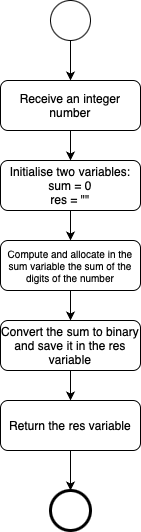

The diagram above was exported from draw.io. Its source (the exported page's mxGraphModel, read from the mxfile embedded in the PNG):
<mxGraphModel dx="1434" dy="827" grid="1" gridSize="10" guides="1" tooltips="1" connect="1" arrows="1" fold="1" page="1" pageScale="1" pageWidth="827" pageHeight="1169" background="#ffffff" math="0" shadow="0">
  <root>
    <mxCell id="0" />
    <mxCell id="1" parent="0" />
    <mxCell id="VRNMHvbQ2h5_KSJw3uvR-1" value="" style="ellipse;whiteSpace=wrap;html=1;aspect=fixed;" vertex="1" parent="1">
      <mxGeometry x="280" y="200" width="40" height="40" as="geometry" />
    </mxCell>
    <mxCell id="VRNMHvbQ2h5_KSJw3uvR-2" value="Receive an integer number" style="rounded=1;whiteSpace=wrap;html=1;" vertex="1" parent="1">
      <mxGeometry x="230" y="280" width="140" height="50" as="geometry" />
    </mxCell>
    <mxCell id="VRNMHvbQ2h5_KSJw3uvR-3" value="Initialise two variables:&lt;div&gt;sum = 0&lt;/div&gt;&lt;div&gt;res = &quot;&quot;&lt;/div&gt;" style="rounded=1;whiteSpace=wrap;html=1;" vertex="1" parent="1">
      <mxGeometry x="230" y="360" width="140" height="50" as="geometry" />
    </mxCell>
    <mxCell id="VRNMHvbQ2h5_KSJw3uvR-4" value="Compute and allocate in the sum variable the sum of the digits of the number" style="rounded=1;whiteSpace=wrap;html=1;fontSize=10;" vertex="1" parent="1">
      <mxGeometry x="230" y="440" width="140" height="50" as="geometry" />
    </mxCell>
    <mxCell id="VRNMHvbQ2h5_KSJw3uvR-5" value="" style="ellipse;whiteSpace=wrap;html=1;aspect=fixed;strokeWidth=3;" vertex="1" parent="1">
      <mxGeometry x="280" y="690" width="40" height="40" as="geometry" />
    </mxCell>
    <mxCell id="VRNMHvbQ2h5_KSJw3uvR-6" value="" style="endArrow=classic;html=1;rounded=0;exitX=0.5;exitY=1;exitDx=0;exitDy=0;entryX=0.5;entryY=0;entryDx=0;entryDy=0;" edge="1" parent="1" source="VRNMHvbQ2h5_KSJw3uvR-1" target="VRNMHvbQ2h5_KSJw3uvR-2">
      <mxGeometry width="50" height="50" relative="1" as="geometry">
        <mxPoint x="390" y="450" as="sourcePoint" />
        <mxPoint x="440" y="400" as="targetPoint" />
      </mxGeometry>
    </mxCell>
    <mxCell id="VRNMHvbQ2h5_KSJw3uvR-7" value="" style="endArrow=classic;html=1;rounded=0;exitX=0.5;exitY=1;exitDx=0;exitDy=0;entryX=0.5;entryY=0;entryDx=0;entryDy=0;" edge="1" parent="1" source="VRNMHvbQ2h5_KSJw3uvR-2" target="VRNMHvbQ2h5_KSJw3uvR-3">
      <mxGeometry width="50" height="50" relative="1" as="geometry">
        <mxPoint x="310" y="250" as="sourcePoint" />
        <mxPoint x="310" y="290" as="targetPoint" />
      </mxGeometry>
    </mxCell>
    <mxCell id="VRNMHvbQ2h5_KSJw3uvR-8" value="" style="endArrow=classic;html=1;rounded=0;exitX=0.5;exitY=1;exitDx=0;exitDy=0;entryX=0.5;entryY=0;entryDx=0;entryDy=0;" edge="1" parent="1" source="VRNMHvbQ2h5_KSJw3uvR-3" target="VRNMHvbQ2h5_KSJw3uvR-4">
      <mxGeometry width="50" height="50" relative="1" as="geometry">
        <mxPoint x="310" y="340" as="sourcePoint" />
        <mxPoint x="310" y="370" as="targetPoint" />
      </mxGeometry>
    </mxCell>
    <mxCell id="VRNMHvbQ2h5_KSJw3uvR-9" value="" style="endArrow=classic;html=1;rounded=0;exitX=0.5;exitY=1;exitDx=0;exitDy=0;entryX=0.5;entryY=0;entryDx=0;entryDy=0;" edge="1" parent="1" source="VRNMHvbQ2h5_KSJw3uvR-14" target="VRNMHvbQ2h5_KSJw3uvR-5">
      <mxGeometry width="50" height="50" relative="1" as="geometry">
        <mxPoint x="310" y="720" as="sourcePoint" />
        <mxPoint x="320" y="680" as="targetPoint" />
      </mxGeometry>
    </mxCell>
    <mxCell id="VRNMHvbQ2h5_KSJw3uvR-10" value="Convert the sum to binary and save it in the res variable" style="rounded=1;whiteSpace=wrap;html=1;" vertex="1" parent="1">
      <mxGeometry x="230" y="520" width="140" height="50" as="geometry" />
    </mxCell>
    <mxCell id="VRNMHvbQ2h5_KSJw3uvR-11" value="" style="endArrow=classic;html=1;rounded=0;exitX=0.5;exitY=1;exitDx=0;exitDy=0;entryX=0.5;entryY=0;entryDx=0;entryDy=0;" edge="1" parent="1" target="VRNMHvbQ2h5_KSJw3uvR-10" source="VRNMHvbQ2h5_KSJw3uvR-4">
      <mxGeometry width="50" height="50" relative="1" as="geometry">
        <mxPoint x="300" y="505" as="sourcePoint" />
        <mxPoint x="310" y="465" as="targetPoint" />
      </mxGeometry>
    </mxCell>
    <mxCell id="VRNMHvbQ2h5_KSJw3uvR-14" value="Return the res variable" style="rounded=1;whiteSpace=wrap;html=1;" vertex="1" parent="1">
      <mxGeometry x="230" y="600" width="140" height="50" as="geometry" />
    </mxCell>
    <mxCell id="VRNMHvbQ2h5_KSJw3uvR-15" value="" style="endArrow=classic;html=1;rounded=0;exitX=0.5;exitY=1;exitDx=0;exitDy=0;entryX=0.5;entryY=0;entryDx=0;entryDy=0;" edge="1" parent="1" source="VRNMHvbQ2h5_KSJw3uvR-10" target="VRNMHvbQ2h5_KSJw3uvR-14">
      <mxGeometry width="50" height="50" relative="1" as="geometry">
        <mxPoint x="310" y="500" as="sourcePoint" />
        <mxPoint x="310" y="530" as="targetPoint" />
      </mxGeometry>
    </mxCell>
  </root>
</mxGraphModel>